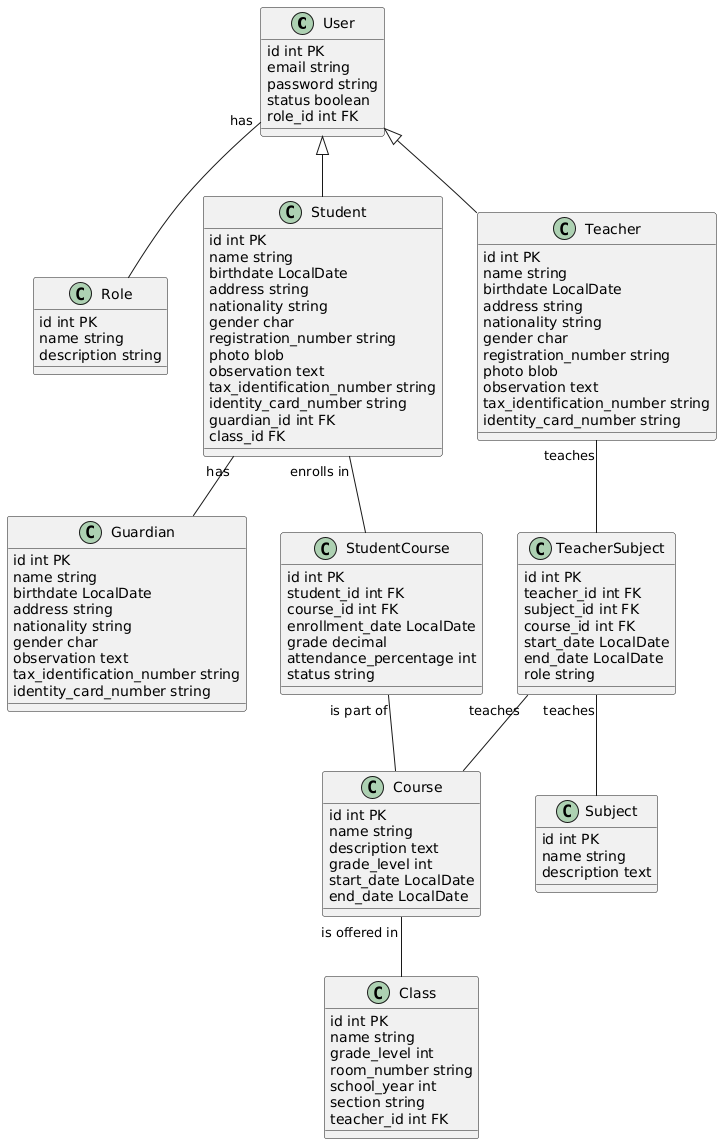

The diagram above was rendered by PlantUML. Its source (embedded in the PNG):
@startuml
class User {
    id int PK
    email string
    password string
    status boolean
    role_id int FK
}

class Role {
    id int PK
    name string
    description string
}

class Student extends User {
    id int PK
    name string
    birthdate LocalDate
    address string
    nationality string
    gender char
    registration_number string
    photo blob
    observation text
    tax_identification_number string
    identity_card_number string
    guardian_id int FK
    class_id FK
}

class Teacher extends User {
    id int PK
    name string
    birthdate LocalDate
    address string
    nationality string
    gender char
    registration_number string
    photo blob
    observation text
    tax_identification_number string
    identity_card_number string
}

class Guardian {
    id int PK
    name string
    birthdate LocalDate
    address string
    nationality string
    gender char
    observation text
    tax_identification_number string
    identity_card_number string
}

class Subject {
    id int PK
    name string
    description text
}

class Course {
    id int PK
    name string
    description text
    grade_level int
    start_date LocalDate
    end_date LocalDate
}

class Class {
    id int PK
    name string
    grade_level int
    room_number string
    school_year int
    section string
    teacher_id int FK
}

class TeacherSubject {
    id int PK
    teacher_id int FK
    subject_id int FK
    course_id int FK
    start_date LocalDate
    end_date LocalDate
    role string
}

class StudentCourse {
    id int PK
    student_id int FK
    course_id int FK
    enrollment_date LocalDate
    grade decimal
    attendance_percentage int
    status string
}

User "has" -- Role
Student "has" -- Guardian
Student "enrolls in" -- StudentCourse
StudentCourse "is part of" -- Course
Teacher "teaches" -- TeacherSubject
TeacherSubject "teaches" -- Subject
TeacherSubject "teaches" -- Course
Course "is offered in" -- Class
@enduml